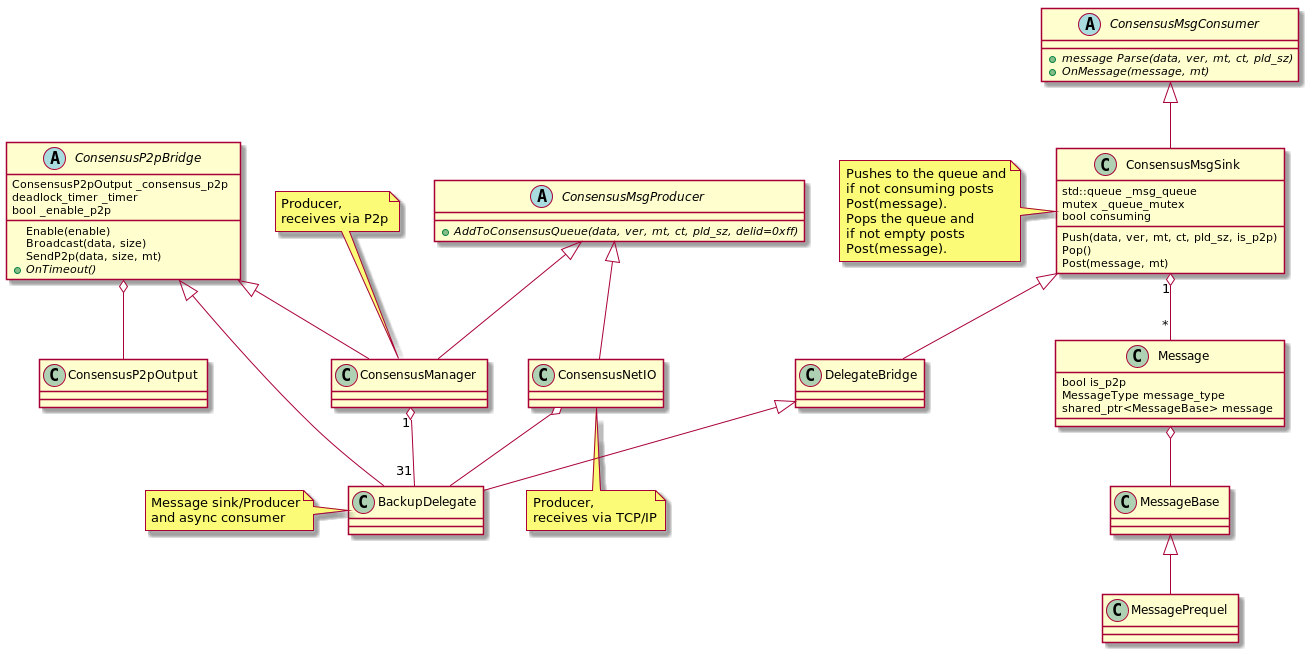

The diagram above was rendered by PlantUML. Its source (embedded in the PNG):
@startuml

abstract class ConsensusMsgProducer {
    {abstract} + AddToConsensusQueue(data, ver, mt, ct, pld_sz, delid=0xff)
}

abstract class ConsensusP2pBridge {
    ConsensusP2pOutput _consensus_p2p
    deadlock_timer _timer
    bool _enable_p2p
    Enable(enable)
    Broadcast(data, size)
    SendP2p(data, size, mt)
    {abstract} + OnTimeout()
}

class ConsensusP2pOutput

ConsensusP2pBridge o-- ConsensusP2pOutput

class ConsensusManager {
}
note top of ConsensusManager : Producer,\nreceives via P2p

ConsensusP2pBridge <|-- ConsensusManager
ConsensusMsgProducer <|-- ConsensusManager

class ConsensusNetIO
note bottom of ConsensusNetIO : Producer,\nreceives via TCP/IP

ConsensusMsgProducer <|--ConsensusNetIO
ConsensusNetIO o-- BackupDelegate

class BackupDelegate {
}

note left of BackupDelegate : Message sink/Producer\nand async consumer

ConsensusP2pBridge <|-- BackupDelegate
ConsensusManager "1" o-- "31" BackupDelegate

class MessagePrequel

class Message {
    bool is_p2p
    MessageType message_type
    shared_ptr<MessageBase> message
}

MessageBase <|-- MessagePrequel
Message o-- MessageBase

class ConsensusMsgSink {
    std::queue _msg_queue
    mutex _queue_mutex
    bool consuming
    Push(data, ver, mt, ct, pld_sz, is_p2p)
    Pop()
    Post(message, mt)
}
note left of ConsensusMsgSink :Pushes to the queue and\nif not consuming posts\nPost(message).\nPops the queue and\nif not empty posts\nPost(message).

abstract class ConsensusMsgConsumer {
    {abstract} + message Parse(data, ver, mt, ct, pld_sz)
    {abstract} + OnMessage(message, mt)
}

class DelegateBridge {
}

ConsensusMsgSink <|-- DelegateBridge

ConsensusMsgSink "1" o-- "*" Message

ConsensusMsgConsumer <|-- ConsensusMsgSink

class BackupDelegate

DelegateBridge <|-- BackupDelegate

@enduml